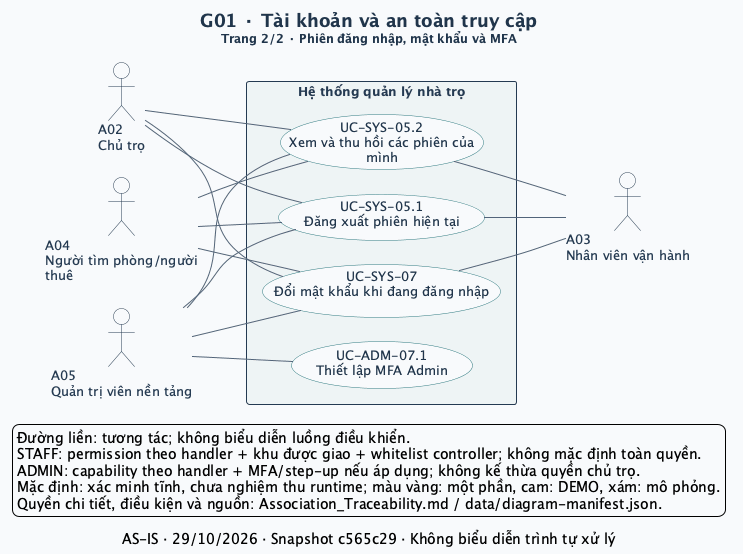

The diagram above was rendered by PlantUML. Its source (embedded in the PNG):
@startuml
left to right direction
skinparam defaultFontName SansSerif
skinparam defaultFontSize 13
skinparam backgroundColor #F8FAFC
skinparam shadowing false
skinparam ArrowColor #52647A
skinparam ArrowThickness 1
skinparam actorStyle stickman
skinparam actorBorderColor #243A52
skinparam actorFontColor #243A52
skinparam actorBackgroundColor #FFFFFF
skinparam usecase {
  BackgroundColor #FFFFFF
  BorderColor #327C83
  FontColor #20354B
  BackgroundColor<<Một phần>> #FFF0CE
  BorderColor<<Một phần>> #B17917
  BackgroundColor<<DEMO>> #FCE5DF
  BorderColor<<DEMO>> #BC593A
  BackgroundColor<<MÔ PHỎNG>> #E7EAF1
  BorderColor<<MÔ PHỎNG>> #6C7488
}
skinparam rectangle {
  BackgroundColor #EEF4F5
  BorderColor #243A52
  FontColor #243A52
}
skinparam titleFontColor #20354B
skinparam titleFontSize 18
skinparam nodesep 25
skinparam ranksep 65
title G01 · Tài khoản và an toàn truy cập\n<size:12>Trang 2/2 · Phiên đăng nhập, mật khẩu và MFA</size>
caption AS-IS · 29/10/2026 · Snapshot c565c29 · Không biểu diễn trình tự xử lý
actor "A02\nChủ trọ" as A02
actor "A03\nNhân viên vận hành" as A03
actor "A04\nNgười tìm phòng/người\nthuê" as A04
actor "A05\nQuản trị viên nền tảng" as A05
rectangle "Hệ thống quản lý nhà trọ" as SYSTEM {
  usecase "UC-SYS-05.1\nĐăng xuất phiên hiện tại" as UC_SYS_05_1
  usecase "UC-SYS-05.2\nXem và thu hồi các phiên của\nmình" as UC_SYS_05_2
  usecase "UC-SYS-07\nĐổi mật khẩu khi đang đăng nhập" as UC_SYS_07
  usecase "UC-ADM-07.1\nThiết lập MFA Admin" as UC_ADM_07_1
}
A02 -- UC_SYS_05_1
UC_SYS_05_1 -- A03
A04 -- UC_SYS_05_1
A05 -- UC_SYS_05_1
A02 -- UC_SYS_05_2
UC_SYS_05_2 -- A03
A04 -- UC_SYS_05_2
A05 -- UC_SYS_05_2
A02 -- UC_SYS_07
UC_SYS_07 -- A03
A04 -- UC_SYS_07
A05 -- UC_SYS_07
A05 -- UC_ADM_07_1
legend bottom left
  Đường liền: tương tác; không biểu diễn luồng điều khiển.
  STAFF: permission theo handler + khu được giao + whitelist controller; không mặc định toàn quyền.
  ADMIN: capability theo handler + MFA/step-up nếu áp dụng; không kế thừa quyền chủ trọ.
  Mặc định: xác minh tĩnh, chưa nghiệm thu runtime; màu vàng: một phần, cam: DEMO, xám: mô phỏng.
  Quyền chi tiết, điều kiện và nguồn: Association_Traceability.md / data/diagram-manifest.json.
endlegend
@enduml